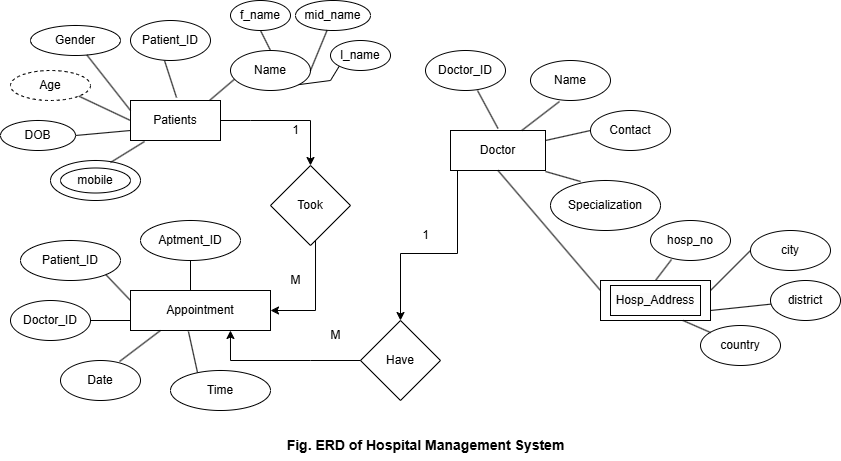

The diagram above was exported from draw.io. Its source (the exported page's mxGraphModel, read from the mxfile embedded in the PNG):
<mxGraphModel dx="1120" dy="460" grid="1" gridSize="10" guides="1" tooltips="1" connect="1" arrows="1" fold="1" page="1" pageScale="1" pageWidth="850" pageHeight="1100" math="0" shadow="0">
  <root>
    <mxCell id="0" />
    <mxCell id="1" parent="0" />
    <mxCell id="q--CcdAEvEnjN0m0kfhi-1" value="Patients" style="rounded=0;whiteSpace=wrap;html=1;" vertex="1" parent="1">
      <mxGeometry x="130" y="160" width="90" height="40" as="geometry" />
    </mxCell>
    <mxCell id="q--CcdAEvEnjN0m0kfhi-2" value="&lt;br&gt;&lt;div&gt;Gender&lt;br&gt;&lt;br&gt;&lt;/div&gt;" style="ellipse;whiteSpace=wrap;html=1;" vertex="1" parent="1">
      <mxGeometry x="30" y="85" width="90" height="30" as="geometry" />
    </mxCell>
    <mxCell id="q--CcdAEvEnjN0m0kfhi-3" value="Patient_ID" style="ellipse;whiteSpace=wrap;html=1;" vertex="1" parent="1">
      <mxGeometry x="130" y="80" width="80" height="40" as="geometry" />
    </mxCell>
    <mxCell id="q--CcdAEvEnjN0m0kfhi-5" value="" style="ellipse;whiteSpace=wrap;html=1;" vertex="1" parent="1">
      <mxGeometry x="50" y="220" width="90" height="40" as="geometry" />
    </mxCell>
    <mxCell id="q--CcdAEvEnjN0m0kfhi-6" value="mobile" style="ellipse;whiteSpace=wrap;html=1;" vertex="1" parent="1">
      <mxGeometry x="60" y="227.5" width="70" height="25" as="geometry" />
    </mxCell>
    <mxCell id="q--CcdAEvEnjN0m0kfhi-7" value="" style="endArrow=none;html=1;rounded=0;exitX=1;exitY=0.225;exitDx=0;exitDy=0;exitPerimeter=0;entryX=0.156;entryY=1.075;entryDx=0;entryDy=0;entryPerimeter=0;" edge="1" parent="1">
      <mxGeometry width="50" height="50" relative="1" as="geometry">
        <mxPoint x="110" y="222" as="sourcePoint" />
        <mxPoint x="144.03999999999996" y="201" as="targetPoint" />
      </mxGeometry>
    </mxCell>
    <mxCell id="q--CcdAEvEnjN0m0kfhi-8" value="" style="endArrow=none;html=1;rounded=0;exitX=0;exitY=0.25;exitDx=0;exitDy=0;" edge="1" parent="1" source="q--CcdAEvEnjN0m0kfhi-1" target="q--CcdAEvEnjN0m0kfhi-2">
      <mxGeometry width="50" height="50" relative="1" as="geometry">
        <mxPoint x="55" y="181" as="sourcePoint" />
        <mxPoint x="100" y="140" as="targetPoint" />
      </mxGeometry>
    </mxCell>
    <mxCell id="q--CcdAEvEnjN0m0kfhi-9" value="" style="endArrow=none;html=1;rounded=0;exitX=0.6;exitY=1.075;exitDx=0;exitDy=0;exitPerimeter=0;" edge="1" parent="1">
      <mxGeometry width="50" height="50" relative="1" as="geometry">
        <mxPoint x="164" y="120" as="sourcePoint" />
        <mxPoint x="176" y="157" as="targetPoint" />
      </mxGeometry>
    </mxCell>
    <mxCell id="q--CcdAEvEnjN0m0kfhi-10" value="" style="endArrow=none;html=1;rounded=0;exitX=0.878;exitY=0;exitDx=0;exitDy=0;exitPerimeter=0;" edge="1" parent="1" source="q--CcdAEvEnjN0m0kfhi-1">
      <mxGeometry width="50" height="50" relative="1" as="geometry">
        <mxPoint x="186" y="177" as="sourcePoint" />
        <mxPoint x="236" y="137" as="targetPoint" />
        <Array as="points">
          <mxPoint x="236" y="137" />
        </Array>
      </mxGeometry>
    </mxCell>
    <mxCell id="q--CcdAEvEnjN0m0kfhi-11" value="Took" style="rhombus;whiteSpace=wrap;html=1;" vertex="1" parent="1">
      <mxGeometry x="270" y="225" width="80" height="80" as="geometry" />
    </mxCell>
    <mxCell id="q--CcdAEvEnjN0m0kfhi-12" value="" style="endArrow=classic;html=1;rounded=0;entryX=0.5;entryY=0;entryDx=0;entryDy=0;exitX=1;exitY=0.5;exitDx=0;exitDy=0;" edge="1" parent="1" source="q--CcdAEvEnjN0m0kfhi-1" target="q--CcdAEvEnjN0m0kfhi-11">
      <mxGeometry width="50" height="50" relative="1" as="geometry">
        <mxPoint x="240" y="190" as="sourcePoint" />
        <mxPoint x="272" y="250" as="targetPoint" />
        <Array as="points">
          <mxPoint x="250" y="180" />
          <mxPoint x="310" y="180" />
        </Array>
      </mxGeometry>
    </mxCell>
    <mxCell id="q--CcdAEvEnjN0m0kfhi-13" value="Doctor" style="rounded=0;whiteSpace=wrap;html=1;" vertex="1" parent="1">
      <mxGeometry x="450" y="190" width="95" height="40" as="geometry" />
    </mxCell>
    <mxCell id="q--CcdAEvEnjN0m0kfhi-14" value="Doctor_ID" style="ellipse;whiteSpace=wrap;html=1;" vertex="1" parent="1">
      <mxGeometry x="425" y="110" width="80" height="40" as="geometry" />
    </mxCell>
    <mxCell id="q--CcdAEvEnjN0m0kfhi-15" value="Name" style="ellipse;whiteSpace=wrap;html=1;" vertex="1" parent="1">
      <mxGeometry x="530" y="120" width="80" height="40" as="geometry" />
    </mxCell>
    <mxCell id="q--CcdAEvEnjN0m0kfhi-16" value="Contact" style="ellipse;whiteSpace=wrap;html=1;" vertex="1" parent="1">
      <mxGeometry x="590" y="170" width="80" height="40" as="geometry" />
    </mxCell>
    <mxCell id="q--CcdAEvEnjN0m0kfhi-17" value="Specialization" style="ellipse;whiteSpace=wrap;html=1;" vertex="1" parent="1">
      <mxGeometry x="550" y="240" width="110" height="50" as="geometry" />
    </mxCell>
    <mxCell id="q--CcdAEvEnjN0m0kfhi-18" value="" style="endArrow=none;html=1;rounded=0;exitX=0.75;exitY=0;exitDx=0;exitDy=0;" edge="1" parent="1" source="q--CcdAEvEnjN0m0kfhi-13">
      <mxGeometry width="50" height="50" relative="1" as="geometry">
        <mxPoint x="530.9849999999999" y="188" as="sourcePoint" />
        <mxPoint x="559" y="161" as="targetPoint" />
      </mxGeometry>
    </mxCell>
    <mxCell id="q--CcdAEvEnjN0m0kfhi-19" value="" style="endArrow=none;html=1;rounded=0;entryX=0;entryY=0.5;entryDx=0;entryDy=0;exitX=1;exitY=0.25;exitDx=0;exitDy=0;" edge="1" parent="1" source="q--CcdAEvEnjN0m0kfhi-13" target="q--CcdAEvEnjN0m0kfhi-16">
      <mxGeometry width="50" height="50" relative="1" as="geometry">
        <mxPoint x="550" y="200" as="sourcePoint" />
        <mxPoint x="569" y="171" as="targetPoint" />
      </mxGeometry>
    </mxCell>
    <mxCell id="q--CcdAEvEnjN0m0kfhi-20" value="" style="endArrow=none;html=1;rounded=0;exitX=0.273;exitY=0;exitDx=0;exitDy=0;exitPerimeter=0;entryX=1;entryY=1;entryDx=0;entryDy=0;" edge="1" parent="1">
      <mxGeometry width="50" height="50" relative="1" as="geometry">
        <mxPoint x="580.03" y="241" as="sourcePoint" />
        <mxPoint x="545" y="231" as="targetPoint" />
      </mxGeometry>
    </mxCell>
    <mxCell id="q--CcdAEvEnjN0m0kfhi-21" value="" style="endArrow=none;html=1;rounded=0;exitX=0.5;exitY=0;exitDx=0;exitDy=0;entryX=0.65;entryY=1.05;entryDx=0;entryDy=0;entryPerimeter=0;" edge="1" parent="1">
      <mxGeometry width="50" height="50" relative="1" as="geometry">
        <mxPoint x="497.5" y="188" as="sourcePoint" />
        <mxPoint x="477" y="150" as="targetPoint" />
      </mxGeometry>
    </mxCell>
    <mxCell id="q--CcdAEvEnjN0m0kfhi-23" value="1" style="text;html=1;align=center;verticalAlign=middle;resizable=0;points=[];autosize=1;strokeColor=none;fillColor=none;" vertex="1" parent="1">
      <mxGeometry x="280" y="175" width="30" height="30" as="geometry" />
    </mxCell>
    <mxCell id="q--CcdAEvEnjN0m0kfhi-25" value="" style="endArrow=classic;html=1;rounded=0;entryX=0.5;entryY=0;entryDx=0;entryDy=0;entryPerimeter=0;" edge="1" parent="1" target="q--CcdAEvEnjN0m0kfhi-27">
      <mxGeometry width="50" height="50" relative="1" as="geometry">
        <mxPoint x="457" y="230" as="sourcePoint" />
        <mxPoint x="400" y="370" as="targetPoint" />
        <Array as="points">
          <mxPoint x="457" y="313" />
          <mxPoint x="400" y="313" />
        </Array>
      </mxGeometry>
    </mxCell>
    <mxCell id="q--CcdAEvEnjN0m0kfhi-27" value="Have" style="rhombus;whiteSpace=wrap;html=1;" vertex="1" parent="1">
      <mxGeometry x="360" y="380" width="80" height="80" as="geometry" />
    </mxCell>
    <mxCell id="q--CcdAEvEnjN0m0kfhi-28" value="Appointment" style="rounded=0;whiteSpace=wrap;html=1;" vertex="1" parent="1">
      <mxGeometry x="130" y="350" width="140" height="40" as="geometry" />
    </mxCell>
    <mxCell id="q--CcdAEvEnjN0m0kfhi-30" value="M" style="text;html=1;align=center;verticalAlign=middle;resizable=0;points=[];autosize=1;strokeColor=none;fillColor=none;" vertex="1" parent="1">
      <mxGeometry x="280" y="325" width="30" height="30" as="geometry" />
    </mxCell>
    <mxCell id="q--CcdAEvEnjN0m0kfhi-32" value="Patient_ID" style="ellipse;whiteSpace=wrap;html=1;" vertex="1" parent="1">
      <mxGeometry x="20" y="300" width="100" height="40" as="geometry" />
    </mxCell>
    <mxCell id="q--CcdAEvEnjN0m0kfhi-33" value="Doctor_ID" style="ellipse;whiteSpace=wrap;html=1;" vertex="1" parent="1">
      <mxGeometry x="10" y="360" width="80" height="40" as="geometry" />
    </mxCell>
    <mxCell id="q--CcdAEvEnjN0m0kfhi-34" value="Date" style="ellipse;whiteSpace=wrap;html=1;" vertex="1" parent="1">
      <mxGeometry x="60" y="420" width="80" height="40" as="geometry" />
    </mxCell>
    <mxCell id="q--CcdAEvEnjN0m0kfhi-35" value="&lt;div&gt;Time&lt;/div&gt;" style="ellipse;whiteSpace=wrap;html=1;" vertex="1" parent="1">
      <mxGeometry x="170" y="430" width="100" height="40" as="geometry" />
    </mxCell>
    <mxCell id="q--CcdAEvEnjN0m0kfhi-36" value="&lt;div&gt;Aptment_ID&lt;/div&gt;" style="ellipse;whiteSpace=wrap;html=1;" vertex="1" parent="1">
      <mxGeometry x="140" y="280" width="100" height="40" as="geometry" />
    </mxCell>
    <mxCell id="q--CcdAEvEnjN0m0kfhi-37" value="" style="endArrow=none;html=1;rounded=0;exitX=0.738;exitY=0.025;exitDx=0;exitDy=0;exitPerimeter=0;entryX=0.214;entryY=1;entryDx=0;entryDy=0;entryPerimeter=0;" edge="1" parent="1" source="q--CcdAEvEnjN0m0kfhi-34" target="q--CcdAEvEnjN0m0kfhi-28">
      <mxGeometry width="50" height="50" relative="1" as="geometry">
        <mxPoint x="120" y="232" as="sourcePoint" />
        <mxPoint x="154.03999999999996" y="211" as="targetPoint" />
      </mxGeometry>
    </mxCell>
    <mxCell id="q--CcdAEvEnjN0m0kfhi-38" value="" style="endArrow=none;html=1;rounded=0;exitX=1;exitY=0.5;exitDx=0;exitDy=0;entryX=0;entryY=0.75;entryDx=0;entryDy=0;" edge="1" parent="1" source="q--CcdAEvEnjN0m0kfhi-33" target="q--CcdAEvEnjN0m0kfhi-28">
      <mxGeometry width="50" height="50" relative="1" as="geometry">
        <mxPoint x="129" y="431" as="sourcePoint" />
        <mxPoint x="120" y="380" as="targetPoint" />
      </mxGeometry>
    </mxCell>
    <mxCell id="q--CcdAEvEnjN0m0kfhi-39" value="" style="endArrow=none;html=1;rounded=0;exitX=0.27;exitY=0.1;exitDx=0;exitDy=0;exitPerimeter=0;entryX=0.414;entryY=1.075;entryDx=0;entryDy=0;entryPerimeter=0;" edge="1" parent="1">
      <mxGeometry width="50" height="50" relative="1" as="geometry">
        <mxPoint x="197" y="432" as="sourcePoint" />
        <mxPoint x="187.96000000000004" y="391" as="targetPoint" />
      </mxGeometry>
    </mxCell>
    <mxCell id="q--CcdAEvEnjN0m0kfhi-40" value="" style="endArrow=none;html=1;rounded=0;exitX=1;exitY=1;exitDx=0;exitDy=0;entryX=0;entryY=0.25;entryDx=0;entryDy=0;" edge="1" parent="1" source="q--CcdAEvEnjN0m0kfhi-32" target="q--CcdAEvEnjN0m0kfhi-28">
      <mxGeometry width="50" height="50" relative="1" as="geometry">
        <mxPoint x="149" y="451" as="sourcePoint" />
        <mxPoint x="190" y="420" as="targetPoint" />
      </mxGeometry>
    </mxCell>
    <mxCell id="q--CcdAEvEnjN0m0kfhi-41" value="" style="endArrow=none;html=1;rounded=0;entryX=0.5;entryY=1;entryDx=0;entryDy=0;" edge="1" parent="1" target="q--CcdAEvEnjN0m0kfhi-36">
      <mxGeometry width="50" height="50" relative="1" as="geometry">
        <mxPoint x="190" y="350" as="sourcePoint" />
        <mxPoint x="200" y="430" as="targetPoint" />
      </mxGeometry>
    </mxCell>
    <mxCell id="q--CcdAEvEnjN0m0kfhi-42" value="" style="rounded=0;whiteSpace=wrap;html=1;" vertex="1" parent="1">
      <mxGeometry x="600" y="340" width="110" height="40" as="geometry" />
    </mxCell>
    <mxCell id="q--CcdAEvEnjN0m0kfhi-48" value="hosp_no" style="ellipse;whiteSpace=wrap;html=1;" vertex="1" parent="1">
      <mxGeometry x="650" y="280" width="80" height="40" as="geometry" />
    </mxCell>
    <mxCell id="q--CcdAEvEnjN0m0kfhi-49" value="country" style="ellipse;whiteSpace=wrap;html=1;" vertex="1" parent="1">
      <mxGeometry x="700" y="385" width="80" height="40" as="geometry" />
    </mxCell>
    <mxCell id="q--CcdAEvEnjN0m0kfhi-52" value="district" style="ellipse;whiteSpace=wrap;html=1;" vertex="1" parent="1">
      <mxGeometry x="770" y="340" width="70" height="40" as="geometry" />
    </mxCell>
    <mxCell id="q--CcdAEvEnjN0m0kfhi-53" value="city" style="ellipse;whiteSpace=wrap;html=1;" vertex="1" parent="1">
      <mxGeometry x="750" y="290" width="80" height="40" as="geometry" />
    </mxCell>
    <mxCell id="q--CcdAEvEnjN0m0kfhi-54" value="" style="endArrow=none;html=1;rounded=0;exitX=0.263;exitY=1.025;exitDx=0;exitDy=0;exitPerimeter=0;entryX=0.5;entryY=0;entryDx=0;entryDy=0;" edge="1" parent="1" target="q--CcdAEvEnjN0m0kfhi-42">
      <mxGeometry width="50" height="50" relative="1" as="geometry">
        <mxPoint x="671.04" y="319" as="sourcePoint" />
        <mxPoint x="655" y="336" as="targetPoint" />
      </mxGeometry>
    </mxCell>
    <mxCell id="q--CcdAEvEnjN0m0kfhi-55" value="" style="endArrow=none;html=1;rounded=0;exitX=1;exitY=0.75;exitDx=0;exitDy=0;" edge="1" parent="1" source="q--CcdAEvEnjN0m0kfhi-42" target="q--CcdAEvEnjN0m0kfhi-52">
      <mxGeometry width="50" height="50" relative="1" as="geometry">
        <mxPoint x="681.04" y="329" as="sourcePoint" />
        <mxPoint x="665" y="346" as="targetPoint" />
      </mxGeometry>
    </mxCell>
    <mxCell id="q--CcdAEvEnjN0m0kfhi-56" value="" style="endArrow=none;html=1;rounded=0;exitX=0.75;exitY=1;exitDx=0;exitDy=0;" edge="1" parent="1" source="q--CcdAEvEnjN0m0kfhi-42">
      <mxGeometry width="50" height="50" relative="1" as="geometry">
        <mxPoint x="682.5" y="372" as="sourcePoint" />
        <mxPoint x="710" y="392" as="targetPoint" />
      </mxGeometry>
    </mxCell>
    <mxCell id="q--CcdAEvEnjN0m0kfhi-58" value="" style="endArrow=none;html=1;rounded=0;exitX=1;exitY=0.25;exitDx=0;exitDy=0;entryX=0;entryY=0.5;entryDx=0;entryDy=0;" edge="1" parent="1" source="q--CcdAEvEnjN0m0kfhi-42" target="q--CcdAEvEnjN0m0kfhi-53">
      <mxGeometry width="50" height="50" relative="1" as="geometry">
        <mxPoint x="711.04" y="359" as="sourcePoint" />
        <mxPoint x="760" y="340" as="targetPoint" />
      </mxGeometry>
    </mxCell>
    <mxCell id="q--CcdAEvEnjN0m0kfhi-59" value="&lt;b&gt;&lt;font style=&quot;font-size: 14px;&quot;&gt;Fig. ERD of Hospital Management System&lt;/font&gt;&lt;/b&gt;" style="text;html=1;align=center;verticalAlign=middle;resizable=0;points=[];autosize=1;strokeColor=none;fillColor=none;" vertex="1" parent="1">
      <mxGeometry x="275" y="490" width="300" height="30" as="geometry" />
    </mxCell>
    <mxCell id="q--CcdAEvEnjN0m0kfhi-60" value="Name" style="ellipse;whiteSpace=wrap;html=1;" vertex="1" parent="1">
      <mxGeometry x="230" y="110" width="80" height="40" as="geometry" />
    </mxCell>
    <mxCell id="q--CcdAEvEnjN0m0kfhi-61" value="mid_name" style="ellipse;whiteSpace=wrap;html=1;" vertex="1" parent="1">
      <mxGeometry x="295" y="60" width="75" height="30" as="geometry" />
    </mxCell>
    <mxCell id="q--CcdAEvEnjN0m0kfhi-62" value="l_name" style="ellipse;whiteSpace=wrap;html=1;" vertex="1" parent="1">
      <mxGeometry x="330" y="100" width="60" height="30" as="geometry" />
    </mxCell>
    <mxCell id="q--CcdAEvEnjN0m0kfhi-63" value="" style="endArrow=none;html=1;rounded=0;exitX=1;exitY=0.5;exitDx=0;exitDy=0;" edge="1" parent="1" source="q--CcdAEvEnjN0m0kfhi-60" target="q--CcdAEvEnjN0m0kfhi-61">
      <mxGeometry width="50" height="50" relative="1" as="geometry">
        <mxPoint x="231.03999999999996" y="86.5" as="sourcePoint" />
        <mxPoint x="215" y="103.5" as="targetPoint" />
      </mxGeometry>
    </mxCell>
    <mxCell id="q--CcdAEvEnjN0m0kfhi-64" value="" style="endArrow=none;html=1;rounded=0;exitX=1;exitY=1;exitDx=0;exitDy=0;entryX=0;entryY=1;entryDx=0;entryDy=0;" edge="1" parent="1" source="q--CcdAEvEnjN0m0kfhi-60" target="q--CcdAEvEnjN0m0kfhi-62">
      <mxGeometry width="50" height="50" relative="1" as="geometry">
        <mxPoint x="261.03999999999996" y="116.5" as="sourcePoint" />
        <mxPoint x="245" y="133.5" as="targetPoint" />
        <Array as="points">
          <mxPoint x="330" y="140" />
        </Array>
      </mxGeometry>
    </mxCell>
    <mxCell id="q--CcdAEvEnjN0m0kfhi-65" value="f_name" style="ellipse;whiteSpace=wrap;html=1;" vertex="1" parent="1">
      <mxGeometry x="230" y="60" width="60" height="30" as="geometry" />
    </mxCell>
    <mxCell id="q--CcdAEvEnjN0m0kfhi-66" value="" style="endArrow=none;html=1;rounded=0;exitX=0.5;exitY=0;exitDx=0;exitDy=0;entryX=0.5;entryY=1;entryDx=0;entryDy=0;" edge="1" parent="1" source="q--CcdAEvEnjN0m0kfhi-60" target="q--CcdAEvEnjN0m0kfhi-65">
      <mxGeometry width="50" height="50" relative="1" as="geometry">
        <mxPoint x="320" y="140" as="sourcePoint" />
        <mxPoint x="331" y="100" as="targetPoint" />
      </mxGeometry>
    </mxCell>
    <mxCell id="q--CcdAEvEnjN0m0kfhi-67" value="Age" style="ellipse;whiteSpace=wrap;html=1;align=center;dashed=1;" vertex="1" parent="1">
      <mxGeometry x="10" y="130" width="80" height="30" as="geometry" />
    </mxCell>
    <mxCell id="q--CcdAEvEnjN0m0kfhi-68" value="&lt;div&gt;DOB&lt;/div&gt;" style="ellipse;whiteSpace=wrap;html=1;" vertex="1" parent="1">
      <mxGeometry y="180" width="75" height="30" as="geometry" />
    </mxCell>
    <mxCell id="q--CcdAEvEnjN0m0kfhi-69" value="" style="endArrow=none;html=1;rounded=0;exitX=1;exitY=0.5;exitDx=0;exitDy=0;entryX=0;entryY=0.75;entryDx=0;entryDy=0;" edge="1" parent="1" source="q--CcdAEvEnjN0m0kfhi-68" target="q--CcdAEvEnjN0m0kfhi-1">
      <mxGeometry width="50" height="50" relative="1" as="geometry">
        <mxPoint x="120" y="232" as="sourcePoint" />
        <mxPoint x="154.03999999999996" y="211" as="targetPoint" />
      </mxGeometry>
    </mxCell>
    <mxCell id="q--CcdAEvEnjN0m0kfhi-70" value="" style="endArrow=none;html=1;rounded=0;exitX=1;exitY=1;exitDx=0;exitDy=0;entryX=0;entryY=0.5;entryDx=0;entryDy=0;" edge="1" parent="1" source="q--CcdAEvEnjN0m0kfhi-67" target="q--CcdAEvEnjN0m0kfhi-1">
      <mxGeometry width="50" height="50" relative="1" as="geometry">
        <mxPoint x="130" y="242" as="sourcePoint" />
        <mxPoint x="164.03999999999996" y="221" as="targetPoint" />
      </mxGeometry>
    </mxCell>
    <mxCell id="q--CcdAEvEnjN0m0kfhi-72" value="" style="endArrow=classic;html=1;rounded=0;exitX=0.632;exitY=1.075;exitDx=0;exitDy=0;exitPerimeter=0;entryX=1;entryY=0.5;entryDx=0;entryDy=0;" edge="1" parent="1" target="q--CcdAEvEnjN0m0kfhi-28">
      <mxGeometry width="50" height="50" relative="1" as="geometry">
        <mxPoint x="315.02" y="300" as="sourcePoint" />
        <mxPoint x="224.98" y="440" as="targetPoint" />
        <Array as="points">
          <mxPoint x="315" y="370" />
        </Array>
      </mxGeometry>
    </mxCell>
    <mxCell id="q--CcdAEvEnjN0m0kfhi-73" value="M" style="text;html=1;align=center;verticalAlign=middle;resizable=0;points=[];autosize=1;strokeColor=none;fillColor=none;" vertex="1" parent="1">
      <mxGeometry x="320" y="380" width="30" height="30" as="geometry" />
    </mxCell>
    <mxCell id="q--CcdAEvEnjN0m0kfhi-75" value="" style="endArrow=classic;html=1;rounded=0;exitX=0;exitY=0.5;exitDx=0;exitDy=0;entryX=0.714;entryY=1;entryDx=0;entryDy=0;entryPerimeter=0;" edge="1" parent="1" source="q--CcdAEvEnjN0m0kfhi-27" target="q--CcdAEvEnjN0m0kfhi-28">
      <mxGeometry width="50" height="50" relative="1" as="geometry">
        <mxPoint x="659" y="381" as="sourcePoint" />
        <mxPoint x="230" y="400" as="targetPoint" />
        <Array as="points">
          <mxPoint x="310" y="420" />
          <mxPoint x="230" y="420" />
        </Array>
      </mxGeometry>
    </mxCell>
    <mxCell id="q--CcdAEvEnjN0m0kfhi-77" value="&lt;br&gt;&lt;div&gt;&lt;span style=&quot;color: rgb(0, 0, 0); font-family: Helvetica; font-size: 12px; font-style: normal; font-variant-ligatures: normal; font-variant-caps: normal; font-weight: 400; letter-spacing: normal; orphans: 2; text-align: center; text-indent: 0px; text-transform: none; widows: 2; word-spacing: 0px; -webkit-text-stroke-width: 0px; white-space: normal; background-color: rgb(251, 251, 251); text-decoration-thickness: initial; text-decoration-style: initial; text-decoration-color: initial; float: none; display: inline !important;&quot;&gt;Hosp_Address&lt;/span&gt;&lt;br&gt;&lt;br&gt;&lt;/div&gt;" style="rounded=0;whiteSpace=wrap;html=1;" vertex="1" parent="1">
      <mxGeometry x="610" y="345" width="90" height="30" as="geometry" />
    </mxCell>
    <mxCell id="q--CcdAEvEnjN0m0kfhi-83" value="1" style="text;html=1;align=center;verticalAlign=middle;resizable=0;points=[];autosize=1;strokeColor=none;fillColor=none;" vertex="1" parent="1">
      <mxGeometry x="410" y="280" width="30" height="30" as="geometry" />
    </mxCell>
    <mxCell id="q--CcdAEvEnjN0m0kfhi-87" value="" style="endArrow=none;html=1;rounded=0;entryX=0.5;entryY=1;entryDx=0;entryDy=0;exitX=0;exitY=0.25;exitDx=0;exitDy=0;" edge="1" parent="1" source="q--CcdAEvEnjN0m0kfhi-42" target="q--CcdAEvEnjN0m0kfhi-13">
      <mxGeometry width="50" height="50" relative="1" as="geometry">
        <mxPoint x="400" y="310" as="sourcePoint" />
        <mxPoint x="450" y="260" as="targetPoint" />
      </mxGeometry>
    </mxCell>
  </root>
</mxGraphModel>